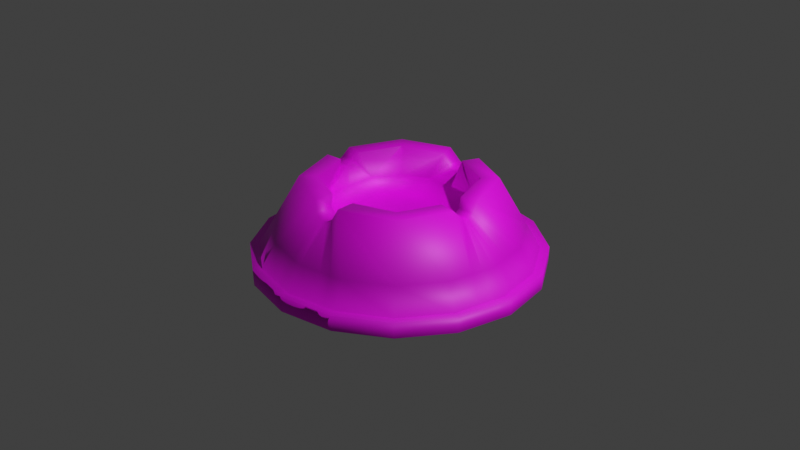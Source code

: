 # Source: SM_Cenicero.blend  (saved by Blender 3.6.14; exported with 4.5.12 LTS)
import bpy
from mathutils import Matrix  # noqa: F401  (used for matrix-valued properties, if any)

bpy.ops.wm.read_factory_settings(use_empty=True)
scene = bpy.context.scene
scene.name = 'Scene'

# ---- collections
col_collection = bpy.data.collections.new('Collection'); scene.collection.children.link(col_collection)

# ---- images (referenced by path relative to the original .blend; pixels are not part of the script)
import os
ASSET_DIR = os.environ.get("B2B_ASSET_DIR", "")  # directory of the original .blend (textures are referenced by path, not embedded)
HERE = os.path.dirname(os.path.abspath(__file__))  # packed textures are extracted next to this script under _unpacked/

def load_image(name, relpath, width, height, colorspace="sRGB"):
    """Load a texture the original file referenced (path relative to the .blend, or extracted next to this script)."""
    p = next((c for c in (os.path.join(HERE, relpath), os.path.join(ASSET_DIR, relpath)) if relpath and os.path.exists(c)), "")
    if p:
        img = bpy.data.images.load(p, check_existing=True)
        img.name = name
    else:  # same state as the original file: an image datablock whose file is absent (Cycles renders it pink)
        img = bpy.data.images.new(name, width, height)
        img.source = "FILE"
        img.filepath = "//" + (relpath or name)
    img.colorspace_settings.name = colorspace
    return img
img_copia_de_copia_de_office_fullatlas_png = load_image('Copia de Copia de Office_FullAtlas.png', 'Copia de Copia de Office_FullAtlas.png', 1024, 1024, 'sRGB')

# ---- materials (node trees are filled in below, after node groups)
mat_material = bpy.data.materials.new('Material')
mat_material.use_transparent_shadow = False

# ---- node groups
ng_auto_smooth = bpy.data.node_groups.new('Auto Smooth', 'GeometryNodeTree')
_s = ng_auto_smooth.interface.new_socket(name='Geometry', in_out='OUTPUT', socket_type='NodeSocketGeometry')
_s = ng_auto_smooth.interface.new_socket(name='Geometry', in_out='INPUT', socket_type='NodeSocketGeometry')
_s = ng_auto_smooth.interface.new_socket(name='Angle', in_out='INPUT', socket_type='NodeSocketFloat')
_s.subtype = 'ANGLE'
_s.min_value = 0.0
_s.max_value = 3.142
ng_auto_smooth.is_modifier = True
_N = ng_auto_smooth.nodes; _L = ng_auto_smooth.links
n0 = _N.new('NodeGroupOutput'); n0.name = 'Group Output'; n0.location = (480, -100)
n1 = _N.new('NodeGroupInput'); n1.name = 'Group Input'; n1.location = (-420, -300)
n2 = _N.new('NodeGroupInput'); n2.name = 'Group Input.001'; n2.location = (-60, -100)
n3 = _N.new('GeometryNodeSetShadeSmooth'); n3.name = 'Set Shade Smooth'; n3.location = (120, -100)
n4 = _N.new('GeometryNodeSetShadeSmooth'); n4.name = 'Set Shade Smooth.001'; n4.location = (300, -100)
n5 = _N.new('GeometryNodeInputMeshEdgeAngle'); n5.name = 'Edge Angle'; n5.location = (-420, -220)
n6 = _N.new('NodeUndefined'); n6.name = 'Is Edge Smooth'; n6.location = (-60, -160)
n7 = _N.new('GeometryNodeInputShadeSmooth'); n7.name = 'Is Face Smooth'; n7.location = (-240, -340)
n8 = _N.new('FunctionNodeBooleanMath'); n8.name = 'Boolean Math'; n8.location = (-60, -220)
n9 = _N.new('FunctionNodeCompare'); n9.name = 'Compare'; n9.location = (-240, -180)
n9.operation = 'LESS_EQUAL'
_L.new(n5.outputs[0], n9.inputs[0])
_L.new(n4.outputs[0], n0.inputs[0])
_L.new(n1.outputs[1], n9.inputs[1])
_L.new(n9.outputs[0], n8.inputs[0])
_L.new(n7.outputs[0], n8.inputs[1])
_L.new(n2.outputs[0], n3.inputs[0])
_L.new(n6.outputs[0], n3.inputs[1])
_L.new(n3.outputs[0], n4.inputs[0])
_L.new(n8.outputs[0], n3.inputs[2])
n0.is_active_output = True

# ---- material node trees
mat_material.use_nodes = True; mat_material.node_tree.nodes.clear()
_N = mat_material.node_tree.nodes; _L = mat_material.node_tree.links
n0 = _N.new('ShaderNodeBsdfPrincipled'); n0.name = 'Principled BSDF'; n0.location = (10, 300)
n0.distribution = 'GGX'
n0.subsurface_method = 'RANDOM_WALK_SKIN'
n0.inputs[3].default_value = 1.45
n0.inputs[27].default_value = (0.0, 0.0, 0.0, 1.0)
n0.inputs[28].default_value = 1.0
n1 = _N.new('ShaderNodeOutputMaterial'); n1.name = 'Material Output'; n1.location = (300, 300)
n2 = _N.new('ShaderNodeTexImage'); n2.name = 'Image Texture'; n2.location = (-280, 280)
n2.image = img_copia_de_copia_de_office_fullatlas_png
_L.new(n0.outputs[0], n1.inputs[0])
_L.new(n2.outputs[0], n0.inputs[0])
n1.is_active_output = True

# ---- world
world_world = bpy.data.worlds.new('World'); scene.world = world_world
world_world.use_nodes = True; world_world.node_tree.nodes.clear()
_N = world_world.node_tree.nodes; _L = world_world.node_tree.links
n0 = _N.new('ShaderNodeOutputWorld'); n0.name = 'World Output'; n0.location = (300, 300)
n1 = _N.new('ShaderNodeBackground'); n1.name = 'Background'; n1.location = (10, 300)
n1.inputs[0].default_value = (0.05088, 0.05088, 0.05088, 1.0)
_L.new(n1.outputs[0], n0.inputs[0])
n0.is_active_output = True
world_world.color = (0.05088, 0.05088, 0.05088)
world_world.use_sun_shadow = False
world_world.sun_shadow_jitter_overblur = 0.0

# ---- cameras
cam_camera = bpy.data.cameras.new('Camera')
cam_camera.clip_end = 100.0
cam_camera.ortho_scale = 7.314

# ---- lights
light_light = bpy.data.lights.new('Light', 'POINT')
light_light.transmission_factor = 0.0
light_light.energy = 1000.0
light_light.shadow_soft_size = 0.1
light_light.shadow_maximum_resolution = 0.006
light_light.use_absolute_resolution = True

# ---- meshes
me_cylinder = bpy.data.meshes.new('Cylinder')
me_cylinder.from_pydata([(0.146, 0.7476, 0.9233), (0.5722, 0.5722, 0.9233), (0.7418, 0.1139, 0.9233), (0.741, -0.1496, 0.9233), (0.5722, -0.5722, 0.9233), (0.1424, -0.7406, 0.9233), (-0.146, -0.7418, 0.9233), (-0.5722, -0.5722, 0.9233), (-0.7409, -0.1267, 0.9233), (-0.7414, 0.1215, 0.9233), (-0.5722, 0.5722, 0.9233), (-0.1172, 0.7476, 0.9233), (4.387e-09, 1.294, -0.09662), (0.4953, 1.196, -0.09662), (0.9153, 0.9153, -0.09662), (1.196, 0.4953, -0.09662), (1.294, 3.29e-09, -0.09662), (1.196, -0.4953, -0.09662), (0.9153, -0.9153, -0.09662), (0.4953, -1.196, -0.09662), (4.387e-09, -1.294, -0.09662), (-0.4953, -1.196, -0.09662), (-0.9153, -0.9153, -0.09662), (-1.196, -0.4953, -0.09662), (-1.294, 3.29e-09, -0.09662), (-1.196, 0.4953, -0.09662), (-0.9153, 0.9153, -0.09662), (-0.4953, 1.196, -0.09662), (0.5513, 1.331, -0.6031), (1.019, 1.019, -0.6031), (1.331, 0.5513, -0.6031), (1.441, 4.924e-09, -0.6031), (1.331, -0.5513, -0.6031), (1.019, -1.019, -0.6031), (0.5513, -1.331, -0.6031), (6.565e-09, -1.441, -0.6031), (-0.5513, -1.331, -0.6031), (-1.019, -1.019, -0.6031), (-1.331, -0.5513, -0.6031), (-1.441, 4.924e-09, -0.6031), (-1.331, 0.5513, -0.6031), (-1.019, 1.019, -0.6031), (-0.5513, 1.331, -0.6031), (6.565e-09, 1.441, -0.6031), (0.219, 0.9239, 0.9233), (0.7071, 0.7071, 0.9233), (0.9297, 0.1465, 0.9233), (0.9305, -0.1715, 0.9233), (0.7071, -0.7071, 0.9233), (0.1549, -0.9309, 0.9233), (-0.1792, -0.9297, 0.9233), (-0.7071, -0.7071, 0.9233), (-0.9306, -0.1462, 0.9233), (-0.9301, 0.15, 0.9233), (-0.7071, 0.7071, 0.9233), (-0.1902, 0.9239, 0.9233), (7.943e-09, 1.533, -0.9233), (0.5867, 1.416, -0.9233), (1.084, 1.084, -0.9233), (1.416, 0.5867, -0.9233), (1.533, 5.957e-09, -0.9233), (1.416, -0.5867, -0.9233), (1.084, -1.084, -0.9233), (0.5867, -1.416, -0.9233), (7.943e-09, -1.533, -0.9233), (-0.5867, -1.416, -0.9233), (-1.084, -1.084, -0.9233), (-1.416, -0.5867, -0.9233), (-1.533, 5.957e-09, -0.9233), (-1.416, 0.5867, -0.9233), (-1.084, 1.084, -0.9233), (-0.5867, 1.416, -0.9233), (0.5878, 1.419, -0.5925), (1.086, 1.086, -0.5925), (1.419, 0.5878, -0.5925), (1.536, 5.496e-09, -0.5925), (1.419, -0.5878, -0.5925), (1.086, -1.086, -0.5925), (0.5878, -1.419, -0.5925), (8.589e-09, -1.536, -0.5925), (-0.5878, -1.419, -0.5925), (-1.086, -1.086, -0.5925), (-1.419, -0.5878, -0.5925), (-1.536, 5.496e-09, -0.5925), (-1.419, 0.5878, -0.5925), (-1.086, 1.086, -0.5925), (-0.5878, 1.419, -0.5925), (8.589e-09, 1.536, -0.5925), (0.2586, 0.5792, -0.02422), (0.4508, 0.4508, -0.02422), (0.5792, 0.2586, -0.02422), (0.5792, -0.2586, -0.02422), (0.4508, -0.4508, -0.02422), (0.244, -0.589, -0.02422), (9.676e-09, -0.6375, -0.02422), (-0.244, -0.589, -0.02422), (-0.4508, -0.4508, -0.02422), (-0.5792, -0.2586, -0.02422), (-0.5792, 0.2586, -0.02422), (-0.4508, 0.4508, -0.02422), (-0.2586, 0.5792, -0.02422), (0.09324, 0.7865, 0.6578), (-0.08566, 0.7865, 0.6578), (0.04183, 0.7948, 0.5783), (-0.04183, 0.7948, 0.5783), (-0.09818, 0.976, 0.6471), (0.1155, 0.976, 0.6471), (-0.05038, 0.9848, 0.5715), (0.06009, 0.9848, 0.5715), (-0.114, -0.7865, 0.7006), (0.114, -0.7865, 0.7006), (-0.04833, -0.7948, 0.6192), (0.04833, -0.7948, 0.6192), (0.114, -0.9773, 0.7006), (-0.114, -0.9773, 0.7006), (0.04833, -0.9856, 0.6192), (-0.04833, -0.9856, 0.6192), (-0.7899, 0.0973, 0.7242), (-0.7899, -0.0973, 0.7242), (-0.7969, 0.03561, 0.6406), (-0.7969, -0.03561, 0.6406), (-0.9806, -0.0973, 0.7242), (-0.9806, 0.0973, 0.7242), (-0.9877, -0.03561, 0.6406), (-0.9877, 0.03561, 0.6406), (0.7726, -0.08893, 0.7323), (0.7643, 0.06117, 0.7315), (0.7739, -0.04135, 0.667), (0.7708, 0.01359, 0.6668), (0.955, 0.06118, 0.732), (0.962, -0.08893, 0.7324), (0.9614, 0.01359, 0.667), (0.964, -0.04135, 0.6671), (0.7724, -0.01388, 0.6669), (0.9627, -0.01388, 0.6671), (0.5722, 0.5722, 0.2417), (0.3097, 0.7476, 0.2417), (0.7476, 0.3097, 0.2417), (0.5722, -0.5722, 0.2417), (0.7476, -0.3097, 0.2417), (0.3097, -0.7476, 0.2417), (9.676e-09, -0.8092, 0.2417), (-0.3097, -0.7476, 0.2417), (-0.5722, -0.5722, 0.2417), (-0.7476, -0.3097, 0.2417), (-0.7476, 0.3097, 0.2417), (-0.5722, 0.5722, 0.2417), (-0.3097, 0.7476, 0.2417), (-0.001954, -0.9856, 0.6192), (0.0005739, -0.7948, 0.6192), (-0.9877, -0.003334, 0.6406), (-0.7969, -0.0008269, 0.6406), (-0.7476, -0.02005, 0.2417), (-0.0001559, 0.7948, 0.5783), (0.002745, 0.9848, 0.5715), (0.0003315, 0.7476, 0.2417), (0.5792, 0.008396, -0.02422), (0.7476, 0.02931, 0.2417), (-0.001655, 0.5792, -0.02422), (-0.5792, -0.01666, -0.02422), (-0.2933, -1.475, -0.9233), (-0.2477, -1.245, -0.09662), (-0.2756, -1.386, -0.6031), (-0.2939, -1.477, -0.5925), (0.2933, -1.475, -0.9233), (0.2939, -1.477, -0.5925), (0.2477, -1.245, -0.09662), (0.2756, -1.386, -0.6031), (0.44, -1.445, -0.9233), (0.4408, -1.448, -0.5925), (0.3715, -1.221, -0.09662), (0.4135, -1.358, -0.6031), (0.3961, 1.454, -0.9233), (0.3345, 1.228, -0.09662), (0.3723, 1.367, -0.6031), (0.3969, 1.457, -0.5925), (0.1981, 1.494, -0.9233), (0.1672, 1.261, -0.09662), (0.1861, 1.404, -0.6031), (0.1984, 1.496, -0.5925), (-0.2156, 1.49, -0.9233), (-0.182, 1.258, -0.09662), (-0.2026, 1.4, -0.6031), (-0.216, 1.493, -0.5925), (-0.1078, 1.512, -0.9233), (-0.091, 1.276, -0.09662), (-0.1013, 1.42, -0.6031), (-0.108, 1.514, -0.5925), (-1.465, 0.3396, -0.9233), (-1.237, 0.2867, -0.09662), (-1.377, 0.3191, -0.6031), (-1.468, 0.3402, -0.5925), (-1.499, 0.1698, -0.9233), (-1.266, 0.1434, -0.09662), (-1.409, 0.1595, -0.6031), (-1.502, 0.1701, -0.5925), (-1.511, -0.1124, -0.9233), (-1.276, -0.09495, -0.09662), (-1.42, -0.1057, -0.6031), (-1.514, -0.1127, -0.5925), (-1.48, -0.2663, -0.9233), (-1.25, -0.2249, -0.09662), (-1.391, -0.2503, -0.6031), (-1.483, -0.2668, -0.5925), (1.475, -0.2933, -0.9233), (1.477, -0.2939, -0.5925), (1.245, -0.2477, -0.09662), (1.386, -0.2756, -0.6031), (1.504, 0.1458, -0.9233), (1.27, 0.1231, -0.09662), (1.413, 0.137, -0.6031), (1.507, 0.1461, -0.5925), (1.478, 0.2767, -0.9233), (1.248, 0.2337, -0.09662), (1.389, 0.2601, -0.6031), (1.481, 0.2773, -0.5925), (1.504, -0.1467, -0.9233), (1.507, -0.1469, -0.5925), (1.27, -0.1238, -0.09662), (1.413, -0.1378, -0.6031), (-0.1467, -1.504, -0.9233), (-0.1238, -1.27, -0.09662), (-0.1378, -1.413, -0.6031), (-0.1469, -1.507, -0.5925), (0.7476, 0.1695, 0.2417), (0.5792, 0.1335, -0.02422), (0.5792, -0.1251, -0.02422), (0.7476, -0.1402, 0.2417), (0.5792, -0.05835, -0.02422), (0.7476, -0.05544, 0.2417), (0.7476, 0.0994, 0.2417), (0.5792, 0.07094, -0.02422)], [], [(13, 44, 45, 14), (14, 45, 46, 15), (17, 47, 48, 18), (18, 48, 49, 19), (115, 148, 20, 166), (21, 50, 51, 22), (22, 51, 52, 23), (25, 53, 54, 26), (11, 102, 105, 55), (26, 54, 55, 27), (186, 185, 12, 43), (41, 26, 27, 42), (40, 25, 26, 41), (190, 189, 25, 40), (198, 197, 24, 39), (37, 22, 23, 38), (36, 21, 22, 37), (162, 161, 21, 36), (167, 166, 20, 35), (33, 18, 19, 34), (32, 17, 18, 33), (207, 206, 17, 32), (210, 209, 16, 31), (29, 14, 15, 30), (28, 13, 14, 29), (174, 173, 13, 28), (58, 57, 72, 73), (71, 70, 85, 86), (62, 61, 76, 77), (190, 40, 84, 191), (66, 65, 80, 81), (69, 84, 85, 70), (204, 205, 76, 61), (160, 163, 80, 65), (188, 191, 84, 69), (208, 211, 75, 60), (0, 1, 45, 44), (1, 2, 46, 45), (3, 4, 48, 47), (4, 5, 49, 48), (5, 110, 113, 49), (6, 7, 51, 50), (7, 8, 52, 51), (8, 118, 121, 52), (9, 10, 54, 53), (10, 11, 55, 54), (58, 73, 74, 59), (63, 62, 77, 78), (164, 165, 79, 64), (67, 66, 81, 82), (196, 199, 83, 68), (180, 71, 86, 183), (41, 85, 84, 40), (88, 158, 100, 99, 98, 159, 97, 96, 95, 94, 93, 92, 91, 226, 228, 156, 231, 225, 90, 89), (1, 0, 136, 135), (7, 6, 142, 143), (2, 1, 135, 137), (8, 7, 143, 144), (117, 9, 53, 122), (4, 3, 139, 138), (10, 9, 145, 146), (5, 4, 138, 140), (11, 10, 146, 147), (109, 6, 50, 114), (101, 0, 44, 106), (130, 125, 3, 47), (105, 102, 104, 107), (107, 104, 153, 154), (108, 103, 101, 106), (104, 102, 11, 147, 155, 153), (173, 106, 44, 13), (109, 114, 116, 111), (111, 116, 148, 149), (112, 115, 113, 110), (149, 141, 142, 6, 109, 111), (9, 117, 119, 151, 152, 145), (122, 53, 25, 189), (117, 122, 124, 119), (119, 124, 150, 151), (120, 123, 121, 118), (127, 133, 157, 229), (206, 130, 47, 17), (129, 126, 128, 131), (134, 133, 127, 132), (132, 127, 125, 130), (2, 126, 129, 46), (131, 128, 133, 134), (209, 131, 134, 16), (88, 89, 135, 136), (89, 90, 137, 135), (91, 92, 138, 139), (92, 93, 140, 138), (93, 94, 141, 140), (94, 95, 142, 141), (95, 96, 143, 142), (96, 97, 144, 143), (97, 159, 152, 144), (98, 99, 146, 145), (99, 100, 147, 146), (100, 158, 155, 147), (231, 156, 157, 230), (175, 72, 57, 172), (112, 110, 5, 140, 141, 149), (161, 114, 50, 21), (149, 148, 115, 112), (107, 154, 12, 185), (121, 201, 23, 52), (151, 150, 123, 120), (152, 151, 120, 118, 8, 144), (154, 153, 103, 108), (153, 155, 136, 0, 101, 103), (162, 36, 80, 163), (227, 226, 91, 139), (224, 126, 2, 137), (155, 158, 88, 136), (152, 159, 98, 145), (214, 215, 74, 30), (30, 74, 73, 29), (29, 73, 72, 28), (178, 179, 87, 43), (182, 183, 86, 42), (42, 86, 85, 41), (198, 39, 83, 199), (37, 38, 82, 81), (36, 37, 81, 80), (167, 35, 79, 165), (222, 162, 163, 223), (220, 223, 163, 160), (222, 221, 161, 162), (221, 116, 114, 161), (168, 169, 165, 164), (171, 170, 166, 167), (113, 115, 166, 170), (171, 167, 165, 169), (63, 78, 169, 168), (34, 19, 170, 171), (49, 113, 170, 19), (219, 217, 75, 31), (28, 72, 175, 174), (179, 175, 172, 176), (178, 177, 173, 174), (177, 108, 106, 173), (43, 12, 177, 178), (87, 179, 176, 56), (174, 175, 179, 178), (12, 154, 108, 177), (186, 187, 183, 182), (184, 180, 183, 187), (42, 27, 181, 182), (55, 105, 181, 27), (56, 184, 187, 87), (43, 87, 187, 186), (182, 181, 185, 186), (105, 107, 185, 181), (192, 195, 191, 188), (194, 190, 191, 195), (194, 193, 189, 190), (39, 24, 193, 194), (39, 194, 195, 83), (68, 83, 195, 192), (150, 124, 193, 24), (124, 122, 189, 193), (202, 198, 199, 203), (200, 203, 199, 196), (202, 201, 197, 198), (150, 24, 197, 123), (38, 23, 201, 202), (67, 82, 203, 200), (38, 202, 203, 82), (123, 197, 201, 121), (216, 217, 205, 204), (219, 218, 206, 207), (218, 132, 130, 206), (32, 76, 205, 207), (33, 77, 76, 32), (31, 75, 211, 210), (212, 215, 211, 208), (214, 213, 209, 210), (213, 129, 131, 209), (30, 15, 213, 214), (59, 74, 215, 212), (210, 211, 215, 214), (15, 46, 129, 213), (31, 16, 218, 219), (60, 75, 217, 216), (207, 205, 217, 219), (16, 134, 132, 218), (35, 20, 221, 222), (64, 79, 223, 220), (35, 222, 223, 79), (20, 148, 116, 221), (90, 225, 224, 137), (229, 228, 226, 227), (157, 156, 228, 229), (3, 125, 227, 139), (125, 127, 229, 227), (230, 128, 126, 224), (225, 231, 230, 224), (157, 133, 128, 230), (34, 171, 169, 78), (33, 34, 78, 77)])
me_cylinder.polygons.foreach_set('use_smooth', [True] * 201)
_uv = me_cylinder.uv_layers.new(name='UVMap')
_uv.uv.foreach_set('vector', [0.4339, 0.2237, 0.4378, 0.2227, 0.4379, 0.2245, 0.4341, 0.2253, 0.4511, 0.2166, 0.4548, 0.2173, 0.4547, 0.219, 0.4509, 0.2177, 0.4509, 0.2211, 0.4547, 0.2201, 0.4548, 0.2222, 0.4511, 0.2229, 0.4452, 0.2169, 0.4489, 0.2177, 0.4487, 0.2197, 0.4449, 0.2184, 0.4476, 0.2201, 0.4476, 0.2202, 0.4448, 0.2202, 0.4449, 0.2193, 0.4449, 0.222, 0.4487, 0.2209, 0.4489, 0.2228, 0.4452, 0.2236, 0.4513, 0.2142, 0.4475, 0.2135, 0.4476, 0.2113, 0.4514, 0.2125, 0.4514, 0.209, 0.4476, 0.2103, 0.4475, 0.2085, 0.4513, 0.2077, 0.4473, 0.215, 0.4474, 0.216, 0.4467, 0.2161, 0.4468, 0.2151, 0.4341, 0.2186, 0.4379, 0.2194, 0.4378, 0.2212, 0.4339, 0.2201, 0.432, 0.2215, 0.4339, 0.2215, 0.4339, 0.2218, 0.432, 0.2218, 0.4322, 0.2183, 0.4341, 0.2186, 0.4339, 0.2201, 0.432, 0.2199, 0.4533, 0.2087, 0.4514, 0.209, 0.4513, 0.2077, 0.4531, 0.2073, 0.4533, 0.2095, 0.4514, 0.2097, 0.4514, 0.209, 0.4533, 0.2087, 0.4533, 0.2109, 0.4514, 0.211, 0.4514, 0.2106, 0.4533, 0.2106, 0.4531, 0.2145, 0.4513, 0.2142, 0.4514, 0.2125, 0.4533, 0.2126, 0.443, 0.2222, 0.4449, 0.222, 0.4452, 0.2236, 0.4433, 0.224, 0.443, 0.2212, 0.4449, 0.2211, 0.4449, 0.222, 0.443, 0.2222, 0.443, 0.2192, 0.4449, 0.2193, 0.4448, 0.2202, 0.4429, 0.2202, 0.4433, 0.2166, 0.4452, 0.2169, 0.4449, 0.2184, 0.443, 0.2182, 0.449, 0.2213, 0.4509, 0.2211, 0.4511, 0.2229, 0.4492, 0.2232, 0.449, 0.2203, 0.4509, 0.2202, 0.4509, 0.2211, 0.449, 0.2213, 0.449, 0.2188, 0.4509, 0.2189, 0.4508, 0.2193, 0.4489, 0.2192, 0.4475, 0.2164, 0.4476, 0.2145, 0.4488, 0.2145, 0.4488, 0.2164, 0.432, 0.2238, 0.4339, 0.2237, 0.4341, 0.2253, 0.4322, 0.2256, 0.432, 0.2232, 0.4339, 0.2231, 0.4339, 0.2237, 0.432, 0.2238, 0.4444, 0.2087, 0.4445, 0.2106, 0.4433, 0.2106, 0.4432, 0.2087, 0.4444, 0.2149, 0.4441, 0.2166, 0.4429, 0.2166, 0.4432, 0.2149, 0.438, 0.2244, 0.4379, 0.2223, 0.4391, 0.2223, 0.4392, 0.2244, 0.4353, 0.2081, 0.4345, 0.2084, 0.4343, 0.2082, 0.4352, 0.2078, 0.4449, 0.2152, 0.4446, 0.2134, 0.4458, 0.2134, 0.4461, 0.2152, 0.4474, 0.2088, 0.4462, 0.2088, 0.4461, 0.2073, 0.4473, 0.2074, 0.4379, 0.2213, 0.4391, 0.2212, 0.4391, 0.2223, 0.4379, 0.2223, 0.4446, 0.2123, 0.4457, 0.2123, 0.4458, 0.2134, 0.4446, 0.2134, 0.4475, 0.2097, 0.4463, 0.2096, 0.4462, 0.2088, 0.4474, 0.2088, 0.4379, 0.2197, 0.4391, 0.2197, 0.4391, 0.2202, 0.4379, 0.2202, 0.4488, 0.2164, 0.4489, 0.2148, 0.4495, 0.2145, 0.4495, 0.2164, 0.4379, 0.2264, 0.4379, 0.2246, 0.4386, 0.2244, 0.4386, 0.2266, 0.4345, 0.2291, 0.4352, 0.2276, 0.4359, 0.2276, 0.435, 0.2296, 0.4352, 0.2276, 0.4345, 0.2261, 0.435, 0.2256, 0.4359, 0.2276, 0.4452, 0.2152, 0.4452, 0.216, 0.4445, 0.2161, 0.4446, 0.2153, 0.4485, 0.2244, 0.4478, 0.2259, 0.4471, 0.2259, 0.4479, 0.224, 0.4478, 0.2259, 0.4485, 0.2275, 0.4479, 0.2279, 0.4471, 0.2259, 0.4502, 0.2145, 0.4502, 0.2153, 0.4495, 0.2154, 0.4495, 0.2146, 0.4373, 0.226, 0.4366, 0.2276, 0.4359, 0.2276, 0.4367, 0.2256, 0.4366, 0.2276, 0.4373, 0.2293, 0.4366, 0.2295, 0.4359, 0.2276, 0.4444, 0.2087, 0.4432, 0.2087, 0.4429, 0.2073, 0.4441, 0.2074, 0.4446, 0.2091, 0.4449, 0.2073, 0.4461, 0.2073, 0.4458, 0.2091, 0.4446, 0.2102, 0.4457, 0.2102, 0.4457, 0.2112, 0.4445, 0.2112, 0.4474, 0.213, 0.4473, 0.215, 0.4461, 0.215, 0.4462, 0.2129, 0.4475, 0.2112, 0.4463, 0.2112, 0.4463, 0.2108, 0.4475, 0.2108, 0.4445, 0.2136, 0.4444, 0.2149, 0.4432, 0.2149, 0.4433, 0.2135, 0.4331, 0.2099, 0.4328, 0.2097, 0.4343, 0.2082, 0.4345, 0.2084, 0.4459, 0.2284, 0.445, 0.2284, 0.4441, 0.2284, 0.4434, 0.2279, 0.4429, 0.2272, 0.4429, 0.2262, 0.4429, 0.2253, 0.4434, 0.2246, 0.4441, 0.2241, 0.445, 0.224, 0.4459, 0.2241, 0.4466, 0.2246, 0.4471, 0.2253, 0.4471, 0.2258, 0.4471, 0.2261, 0.4471, 0.2263, 0.4471, 0.2265, 0.4471, 0.2268, 0.4471, 0.2272, 0.4466, 0.2279, 0.4513, 0.2232, 0.4515, 0.2248, 0.4491, 0.2242, 0.4489, 0.2233, 0.4416, 0.2231, 0.4418, 0.2247, 0.4393, 0.2242, 0.4392, 0.2232, 0.4515, 0.225, 0.4516, 0.2232, 0.454, 0.2233, 0.4539, 0.2244, 0.4345, 0.2282, 0.4344, 0.2296, 0.432, 0.2297, 0.4321, 0.229, 0.4502, 0.2152, 0.4502, 0.2145, 0.4509, 0.2146, 0.4509, 0.2154, 0.4516, 0.2273, 0.4515, 0.2259, 0.4539, 0.2266, 0.454, 0.2273, 0.4344, 0.2256, 0.4345, 0.2274, 0.4321, 0.2269, 0.432, 0.2258, 0.4418, 0.2258, 0.4416, 0.2273, 0.4392, 0.2273, 0.4393, 0.2264, 0.4515, 0.2258, 0.4513, 0.2274, 0.4489, 0.2274, 0.4491, 0.2265, 0.4453, 0.216, 0.4452, 0.2152, 0.4459, 0.2153, 0.446, 0.2161, 0.4461, 0.216, 0.4461, 0.215, 0.4467, 0.2151, 0.4467, 0.2162, 0.4425, 0.2272, 0.4418, 0.2271, 0.4418, 0.2264, 0.4424, 0.2264, 0.4467, 0.2161, 0.4474, 0.216, 0.4474, 0.2163, 0.4467, 0.2165, 0.4422, 0.223, 0.4422, 0.2223, 0.4424, 0.2223, 0.4424, 0.223, 0.4467, 0.2165, 0.4461, 0.2163, 0.4461, 0.216, 0.4467, 0.2162, 0.4503, 0.2255, 0.4506, 0.2257, 0.4515, 0.2258, 0.4491, 0.2265, 0.4491, 0.2254, 0.4503, 0.2253, 0.4339, 0.2231, 0.4367, 0.2223, 0.4378, 0.2227, 0.4339, 0.2237, 0.4453, 0.216, 0.446, 0.2161, 0.4459, 0.2164, 0.4452, 0.2164, 0.4419, 0.223, 0.4419, 0.2223, 0.442, 0.2223, 0.442, 0.223, 0.4452, 0.2164, 0.4446, 0.2164, 0.4445, 0.2161, 0.4452, 0.216, 0.4407, 0.2253, 0.4394, 0.2253, 0.4393, 0.2242, 0.4418, 0.2247, 0.441, 0.2249, 0.4407, 0.2251, 0.4345, 0.2274, 0.4338, 0.2275, 0.4335, 0.2278, 0.4335, 0.2279, 0.4321, 0.228, 0.4321, 0.2269, 0.4483, 0.2105, 0.4476, 0.2103, 0.4514, 0.209, 0.4514, 0.2097, 0.4502, 0.2152, 0.4509, 0.2154, 0.4509, 0.2157, 0.4502, 0.2156, 0.4429, 0.2223, 0.4429, 0.223, 0.4427, 0.223, 0.4427, 0.2223, 0.4502, 0.2156, 0.4495, 0.2157, 0.4495, 0.2154, 0.4502, 0.2153, 0.4524, 0.2256, 0.4524, 0.2255, 0.4539, 0.2254, 0.4539, 0.2257, 0.4509, 0.2202, 0.454, 0.2198, 0.4547, 0.2201, 0.4509, 0.2211, 0.4509, 0.2153, 0.4516, 0.2152, 0.4516, 0.2155, 0.4509, 0.2156, 0.4418, 0.2223, 0.4418, 0.223, 0.4417, 0.223, 0.4417, 0.2223, 0.4424, 0.2274, 0.4418, 0.2274, 0.4418, 0.2271, 0.4425, 0.2272, 0.4516, 0.2145, 0.4516, 0.2152, 0.4509, 0.2153, 0.4509, 0.2146, 0.4419, 0.2223, 0.4419, 0.223, 0.4418, 0.223, 0.4418, 0.2223, 0.4509, 0.2189, 0.4538, 0.2195, 0.4538, 0.2196, 0.4508, 0.2193, 0.4406, 0.2194, 0.4404, 0.2187, 0.4415, 0.2183, 0.4417, 0.2192, 0.4428, 0.2186, 0.4427, 0.2194, 0.4417, 0.2193, 0.4417, 0.2183, 0.4427, 0.2212, 0.4428, 0.2218, 0.4417, 0.2223, 0.4417, 0.2215, 0.4404, 0.2188, 0.4403, 0.2195, 0.4393, 0.2192, 0.4394, 0.2183, 0.4403, 0.2195, 0.4403, 0.2203, 0.4392, 0.2203, 0.4393, 0.2192, 0.4403, 0.2203, 0.4403, 0.2212, 0.4392, 0.2214, 0.4392, 0.2203, 0.4403, 0.2212, 0.4403, 0.222, 0.4393, 0.2224, 0.4392, 0.2214, 0.4403, 0.222, 0.4404, 0.2226, 0.4394, 0.2231, 0.4393, 0.2224, 0.4418, 0.226, 0.4418, 0.2252, 0.4428, 0.2254, 0.4428, 0.2264, 0.4418, 0.2242, 0.4418, 0.2234, 0.4428, 0.2231, 0.4429, 0.2242, 0.4404, 0.222, 0.4406, 0.2213, 0.4417, 0.2215, 0.4415, 0.2224, 0.4406, 0.2213, 0.4406, 0.2204, 0.4417, 0.2204, 0.4417, 0.2215, 0.4427, 0.2201, 0.4427, 0.2203, 0.4417, 0.2203, 0.4417, 0.2201, 0.4433, 0.2113, 0.4433, 0.2106, 0.4445, 0.2106, 0.4445, 0.2113, 0.4407, 0.2255, 0.441, 0.2257, 0.4418, 0.2258, 0.4393, 0.2264, 0.4394, 0.2253, 0.4407, 0.2253, 0.4449, 0.2211, 0.4479, 0.2206, 0.4487, 0.2209, 0.4449, 0.222, 0.442, 0.223, 0.442, 0.2223, 0.4422, 0.2223, 0.4422, 0.223, 0.4365, 0.2217, 0.4365, 0.2219, 0.4339, 0.2218, 0.4339, 0.2215, 0.4483, 0.2111, 0.4514, 0.2115, 0.4514, 0.2125, 0.4476, 0.2113, 0.4427, 0.2223, 0.4427, 0.223, 0.4426, 0.223, 0.4426, 0.2223, 0.4321, 0.228, 0.4335, 0.2279, 0.4335, 0.228, 0.4338, 0.2282, 0.4345, 0.2282, 0.4321, 0.229, 0.4424, 0.223, 0.4424, 0.2223, 0.4425, 0.2223, 0.4426, 0.223, 0.4503, 0.2253, 0.4491, 0.2254, 0.4491, 0.2242, 0.4515, 0.2248, 0.4506, 0.225, 0.4503, 0.2252, 0.4422, 0.2108, 0.4418, 0.2099, 0.4421, 0.2097, 0.4425, 0.2107, 0.4417, 0.2209, 0.4427, 0.2208, 0.4427, 0.2212, 0.4417, 0.2215, 0.4539, 0.2249, 0.4522, 0.2252, 0.4515, 0.225, 0.4539, 0.2244, 0.4417, 0.2204, 0.4406, 0.2204, 0.4406, 0.2194, 0.4417, 0.2192, 0.4428, 0.2254, 0.4418, 0.2252, 0.4418, 0.2242, 0.4429, 0.2242, 0.4375, 0.2179, 0.4375, 0.2183, 0.4363, 0.2183, 0.4364, 0.2179, 0.4364, 0.2179, 0.4363, 0.2183, 0.4343, 0.2174, 0.4345, 0.2171, 0.4345, 0.2171, 0.4343, 0.2174, 0.4328, 0.2159, 0.4331, 0.2157, 0.4326, 0.2145, 0.4322, 0.2146, 0.432, 0.2139, 0.4323, 0.2138, 0.4323, 0.2131, 0.432, 0.2131, 0.432, 0.2117, 0.4323, 0.2118, 0.4323, 0.2118, 0.432, 0.2117, 0.4328, 0.2097, 0.4331, 0.2099, 0.4368, 0.2077, 0.4364, 0.2077, 0.4363, 0.2073, 0.4368, 0.2073, 0.4403, 0.2084, 0.4385, 0.2077, 0.4385, 0.2073, 0.4405, 0.2082, 0.4418, 0.2099, 0.4403, 0.2084, 0.4405, 0.2082, 0.4421, 0.2097, 0.4426, 0.2128, 0.4426, 0.2118, 0.4429, 0.2117, 0.4429, 0.2128, 0.4424, 0.2113, 0.4422, 0.2108, 0.4425, 0.2107, 0.4427, 0.2112, 0.4445, 0.2118, 0.4457, 0.2117, 0.4457, 0.2123, 0.4446, 0.2123, 0.4429, 0.2207, 0.4448, 0.2207, 0.4449, 0.2211, 0.443, 0.2212, 0.4448, 0.2207, 0.4476, 0.2204, 0.4479, 0.2206, 0.4449, 0.2211, 0.4446, 0.2096, 0.4458, 0.2096, 0.4457, 0.2102, 0.4446, 0.2102, 0.443, 0.2187, 0.4449, 0.2189, 0.4449, 0.2193, 0.443, 0.2192, 0.4479, 0.2198, 0.4476, 0.2201, 0.4449, 0.2193, 0.4449, 0.2189, 0.4426, 0.2133, 0.4426, 0.2128, 0.4429, 0.2128, 0.4429, 0.2133, 0.4446, 0.2091, 0.4458, 0.2091, 0.4458, 0.2096, 0.4446, 0.2096, 0.443, 0.2182, 0.4449, 0.2184, 0.4449, 0.2189, 0.443, 0.2187, 0.4487, 0.2197, 0.4479, 0.2198, 0.4449, 0.2189, 0.4449, 0.2184, 0.4389, 0.2177, 0.439, 0.2181, 0.4385, 0.2183, 0.4385, 0.2179, 0.4331, 0.2157, 0.4328, 0.2159, 0.4325, 0.2152, 0.4328, 0.2151, 0.4433, 0.2121, 0.4433, 0.2113, 0.4445, 0.2113, 0.4445, 0.2121, 0.432, 0.2225, 0.4339, 0.2224, 0.4339, 0.2231, 0.432, 0.2232, 0.4339, 0.2224, 0.4365, 0.2221, 0.4367, 0.2223, 0.4339, 0.2231, 0.432, 0.2218, 0.4339, 0.2218, 0.4339, 0.2224, 0.432, 0.2225, 0.4433, 0.2128, 0.4433, 0.2121, 0.4445, 0.2121, 0.4445, 0.2128, 0.4328, 0.2151, 0.4325, 0.2152, 0.4322, 0.2146, 0.4326, 0.2145, 0.4339, 0.2218, 0.4365, 0.2219, 0.4365, 0.2221, 0.4339, 0.2224, 0.4323, 0.2134, 0.432, 0.2135, 0.432, 0.2131, 0.4323, 0.2131, 0.4445, 0.2132, 0.4445, 0.2136, 0.4433, 0.2135, 0.4433, 0.2132, 0.432, 0.2199, 0.4339, 0.2201, 0.4339, 0.2212, 0.432, 0.2211, 0.4378, 0.2212, 0.4367, 0.2215, 0.4339, 0.2212, 0.4339, 0.2201, 0.4445, 0.2128, 0.4445, 0.2132, 0.4433, 0.2132, 0.4433, 0.2128, 0.4323, 0.2138, 0.432, 0.2139, 0.432, 0.2135, 0.4323, 0.2134, 0.432, 0.2211, 0.4339, 0.2212, 0.4339, 0.2215, 0.432, 0.2215, 0.4367, 0.2215, 0.4365, 0.2217, 0.4339, 0.2215, 0.4339, 0.2212, 0.4475, 0.2102, 0.4463, 0.2102, 0.4463, 0.2096, 0.4475, 0.2097, 0.4359, 0.2079, 0.4353, 0.2081, 0.4352, 0.2078, 0.4358, 0.2076, 0.4533, 0.21, 0.4514, 0.2101, 0.4514, 0.2097, 0.4533, 0.2095, 0.4533, 0.2106, 0.4514, 0.2106, 0.4514, 0.2101, 0.4533, 0.21, 0.4364, 0.2077, 0.4359, 0.2079, 0.4358, 0.2076, 0.4363, 0.2073, 0.4475, 0.2108, 0.4463, 0.2108, 0.4463, 0.2102, 0.4475, 0.2102, 0.4486, 0.2108, 0.4486, 0.2107, 0.4514, 0.2101, 0.4514, 0.2106, 0.4486, 0.2107, 0.4483, 0.2105, 0.4514, 0.2097, 0.4514, 0.2101, 0.4373, 0.2077, 0.4368, 0.2077, 0.4368, 0.2073, 0.4373, 0.2073, 0.4475, 0.2118, 0.4463, 0.2118, 0.4463, 0.2112, 0.4475, 0.2112, 0.4533, 0.2115, 0.4514, 0.2115, 0.4514, 0.211, 0.4533, 0.2109, 0.4486, 0.2108, 0.4514, 0.2106, 0.4514, 0.211, 0.4486, 0.2109, 0.4533, 0.2126, 0.4514, 0.2125, 0.4514, 0.2115, 0.4533, 0.2115, 0.4474, 0.213, 0.4462, 0.2129, 0.4463, 0.2118, 0.4475, 0.2118, 0.4385, 0.2077, 0.4373, 0.2077, 0.4373, 0.2073, 0.4385, 0.2073, 0.4486, 0.2109, 0.4514, 0.211, 0.4514, 0.2115, 0.4483, 0.2111, 0.4379, 0.2207, 0.4391, 0.2207, 0.4391, 0.2212, 0.4379, 0.2213, 0.449, 0.2198, 0.4509, 0.2198, 0.4509, 0.2202, 0.449, 0.2203, 0.4509, 0.2198, 0.4538, 0.2197, 0.454, 0.2198, 0.4509, 0.2202, 0.4403, 0.2171, 0.4405, 0.2174, 0.4395, 0.2178, 0.4394, 0.2175, 0.4418, 0.2157, 0.4421, 0.2159, 0.4405, 0.2174, 0.4403, 0.2171, 0.4385, 0.2179, 0.4385, 0.2183, 0.438, 0.2183, 0.4379, 0.2179, 0.438, 0.2193, 0.4391, 0.2193, 0.4391, 0.2197, 0.4379, 0.2197, 0.449, 0.2184, 0.4509, 0.2186, 0.4509, 0.2189, 0.449, 0.2188, 0.4509, 0.2186, 0.454, 0.2193, 0.4538, 0.2195, 0.4509, 0.2189, 0.449, 0.2175, 0.4509, 0.2177, 0.4509, 0.2186, 0.449, 0.2184, 0.438, 0.2183, 0.4392, 0.2183, 0.4391, 0.2193, 0.438, 0.2193, 0.4379, 0.2179, 0.438, 0.2183, 0.4375, 0.2183, 0.4375, 0.2179, 0.4509, 0.2177, 0.4547, 0.219, 0.454, 0.2193, 0.4509, 0.2186, 0.4489, 0.2192, 0.4508, 0.2193, 0.4509, 0.2198, 0.449, 0.2198, 0.4379, 0.2202, 0.4391, 0.2202, 0.4391, 0.2207, 0.4379, 0.2207, 0.4394, 0.2175, 0.4395, 0.2178, 0.439, 0.2181, 0.4389, 0.2177, 0.4508, 0.2193, 0.4538, 0.2196, 0.4538, 0.2197, 0.4509, 0.2198, 0.4429, 0.2202, 0.4448, 0.2202, 0.4448, 0.2207, 0.4429, 0.2207, 0.4445, 0.2112, 0.4457, 0.2112, 0.4457, 0.2117, 0.4445, 0.2118, 0.4426, 0.2118, 0.4424, 0.2113, 0.4427, 0.2112, 0.4429, 0.2117, 0.4448, 0.2202, 0.4476, 0.2202, 0.4476, 0.2204, 0.4448, 0.2207, 0.4427, 0.2194, 0.4427, 0.2198, 0.4417, 0.2198, 0.4417, 0.2193, 0.4417, 0.2206, 0.4427, 0.2205, 0.4427, 0.2208, 0.4417, 0.2209, 0.4417, 0.2203, 0.4427, 0.2203, 0.4427, 0.2205, 0.4417, 0.2206, 0.4515, 0.2259, 0.4522, 0.2258, 0.4539, 0.226, 0.4539, 0.2266, 0.4522, 0.2258, 0.4524, 0.2256, 0.4539, 0.2257, 0.4539, 0.226, 0.4539, 0.2251, 0.4524, 0.2254, 0.4522, 0.2252, 0.4539, 0.2249, 0.4427, 0.2198, 0.4427, 0.2201, 0.4417, 0.2201, 0.4417, 0.2198, 0.4539, 0.2254, 0.4524, 0.2255, 0.4524, 0.2254, 0.4539, 0.2251, 0.4426, 0.2138, 0.4426, 0.2133, 0.4429, 0.2133, 0.4429, 0.2139, 0.4418, 0.2157, 0.4426, 0.2138, 0.4429, 0.2139, 0.4421, 0.2159])
me_cylinder.materials.append(mat_material)
me_cylinder.update()
me_sphere = bpy.data.meshes.new('Sphere')
me_sphere.from_pydata([], [], [])
_uv = me_sphere.uv_layers.new(name='UVMap')
_uv.uv.foreach_set('vector', [])
me_sphere.update()

# ---- objects
ob_light = bpy.data.objects.new('Light', light_light)
ob_camera = bpy.data.objects.new('Camera', cam_camera)
ob_cylinder = bpy.data.objects.new('Cylinder', me_cylinder)
ob_sphere = bpy.data.objects.new('Sphere', me_sphere)

# ---- transforms, parenting, visibility, modifiers, constraints
ob_light.location = (4.076, 1.005, 5.904)
ob_light.rotation_euler = (0.6503, 0.05522, 1.866)
ob_light.lock_rotations_4d = False
ob_light.empty_display_type = 'ARROWS'
ob_light.color = (0.0, 0.0, 0.0, 0.0)
ob_light.lineart.crease_threshold = 0.0
ob_camera.location = (7.359, -6.926, 4.958)
ob_camera.rotation_euler = (1.109, 0.0, 0.8149)
ob_camera.lock_rotations_4d = False
ob_camera.empty_display_type = 'ARROWS'
ob_camera.color = (0.0, 0.0, 0.0, 0.0)
ob_camera.display_type = 'WIRE'
ob_camera.lineart.crease_threshold = 0.0
ob_cylinder.location = (0.0, 0.0, 0.0)
ob_cylinder.scale = (1.0, 1.0, 0.5017)
_m = ob_cylinder.modifiers.new('Auto Smooth', 'NODES')
_m.node_group = ng_auto_smooth
_gi = [s.identifier for s in ng_auto_smooth.interface.items_tree if s.item_type == 'SOCKET' and s.in_out == 'INPUT']
_m[_gi[1]] = 0.5236  # Angle
ob_sphere.location = (0.0, 0.0, 2.23)

# ---- collection membership
col_collection.objects.link(ob_light)
col_collection.objects.link(ob_camera)
col_collection.objects.link(ob_cylinder)
col_collection.objects.link(ob_sphere)

# ---- scene / render settings (as saved in the file)
scene.camera = ob_camera
scene.frame_start = 1; scene.frame_end = 250; scene.frame_set(1)
scene.render.engine = 'BLENDER_EEVEE_NEXT'
scene.cycles.sampling_pattern = 'TABULATED_SOBOL'
scene.view_settings.view_transform = 'Standard'
bpy.context.view_layer.update()
